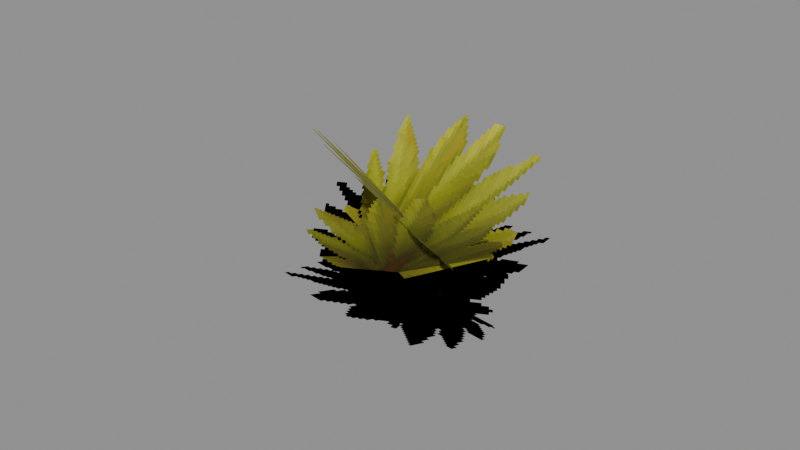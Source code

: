 # Source: Foliage_Leaves_Palm.blend  (saved by Blender 5.0.119; exported with 4.5.12 LTS)
import bpy
from mathutils import Matrix  # noqa: F401  (used for matrix-valued properties, if any)

bpy.ops.wm.read_factory_settings(use_empty=True)
scene = bpy.context.scene
scene.name = 'Scene'

# ---- collections
col_widgets = bpy.data.collections.new('Widgets'); scene.collection.children.link(col_widgets)
col_widgets.hide_viewport = True

# ---- images (referenced by path relative to the original .blend; pixels are not part of the script)
import os
ASSET_DIR = os.environ.get("B2B_ASSET_DIR", "")  # directory of the original .blend (textures are referenced by path, not embedded)
HERE = os.path.dirname(os.path.abspath(__file__))  # packed textures are extracted next to this script under _unpacked/

def load_image(name, relpath, width, height, colorspace="sRGB"):
    """Load a texture the original file referenced (path relative to the .blend, or extracted next to this script)."""
    p = next((c for c in (os.path.join(HERE, relpath), os.path.join(ASSET_DIR, relpath)) if relpath and os.path.exists(c)), "")
    if p:
        img = bpy.data.images.load(p, check_existing=True)
        img.name = name
    else:  # same state as the original file: an image datablock whose file is absent (Cycles renders it pink)
        img = bpy.data.images.new(name, width, height)
        img.source = "FILE"
        img.filepath = "//" + (relpath or name)
    img.colorspace_settings.name = colorspace
    return img
img_image_0 = load_image('Image_0', '_unpacked/Image_0.7f59524d.png', 64, 64, 'sRGB')

# ---- materials (node trees are filled in below, after node groups)
mat_material_0 = bpy.data.materials.new('Material_0')

# ---- material node trees
mat_material_0.use_nodes = True; mat_material_0.node_tree.nodes.clear()
_N = mat_material_0.node_tree.nodes; _L = mat_material_0.node_tree.links
n0 = _N.new('ShaderNodeBsdfPrincipled'); n0.name = 'Principled BSDF'; n0.location = (10, 300)
n0.inputs[2].default_value = 1.0
n1 = _N.new('ShaderNodeOutputMaterial'); n1.name = 'Material Output'; n1.location = (300, 300)
n2 = _N.new('NodeFrame'); n2.name = 'Frame'; n2.location = (0, 0)
n2.label = 'Alpha Clip'
n2.width = 150
n3 = _N.new('ShaderNodeMath'); n3.name = 'Math'; n3.location = (-340, -20)
n3.operation = 'SUBTRACT'
n3.inputs[0].default_value = 1.0
n4 = _N.new('ShaderNodeMath'); n4.name = 'Math.001'; n4.location = (-540, -20)
n4.operation = 'LESS_THAN'
n4.inputs[1].default_value = 0.05
n5 = _N.new('ShaderNodeTexImage'); n5.name = 'Image Texture'; n5.location = (-840, 210)
n5.label = 'BASE COLOR'
n5.image = img_image_0
n5.interpolation = 'Closest'
n5.extension = 'EXTEND'
n3.parent = n2
n4.parent = n2
_L.new(n0.outputs[0], n1.inputs[0])
_L.new(n3.outputs[0], n0.inputs[4])
_L.new(n4.outputs[0], n3.inputs[1])
_L.new(n5.outputs[0], n0.inputs[0])
_L.new(n5.outputs[1], n4.inputs[0])
n1.is_active_output = True

# ---- meshes
me_mesh_0 = bpy.data.meshes.new('Mesh_0')
me_mesh_0.from_pydata([(-1.781, -6.251e-05, 2.344), (1.781, -6.251e-05, 2.344), (-1.781, -6.249e-05, -1.594), (1.781, -6.249e-05, -1.594), (2.159, -1.465, -1.587), (2.543, 0.1667, 1.059), (-0.9584, -0.2645, -1.875), (-0.5746, 1.367, 0.7703), (-0.3711, -2.813, -0.677), (2.24, -1.757, 0.6934), (-1.261, 0.3368, -1.407), (1.35, 1.392, -0.03659), (-2.681, -0.3357, 1.183), (-0.4694, -3.014, 0.3924), (0.06969, 2.259, 0.08638), (2.281, -0.4192, -0.7047), (2.061, -1.232, -1.843), (-1.494, -1.22, -1.613), (2.157, 1.391, -0.4972), (-1.398, 1.403, -0.2676), (0.2264, 1.956, 1.905), (-2.564, 0.1717, 0.5938), (2.513, 0.4649, -0.9325), (-0.2775, -1.32, -2.243)], [], [(0, 2, 1), (2, 3, 1), (4, 6, 5), (6, 7, 5), (8, 10, 9), (10, 11, 9), (12, 14, 13), (14, 15, 13), (16, 18, 17), (18, 19, 17), (20, 22, 21), (22, 23, 21)])
me_mesh_0.polygons.foreach_set('use_smooth', [0, 0, 1, 1, 0, 0, 0, 0, 1, 1, 1, 1])
_uv = me_mesh_0.uv_layers.new(name='UVMap')
_uv.uv.foreach_set('vector', [0.0, 0.9844, 0.0, 0.0, 0.8906, 0.9844, 0.0, 0.0, 0.8906, 0.0, 0.8906, 0.9844, 0.0, 0.9844, 0.0, 0.0, 0.8906, 0.9844, 0.0, 0.0, 0.8906, 0.0, 0.8906, 0.9844, 0.0, 0.9844, 0.0, 0.0, 0.8906, 0.9844, 0.0, 0.0, 0.8906, 0.0, 0.8906, 0.9844, 0.0, 0.9844, 0.0, 0.0, 0.8906, 0.9844, 0.0, 0.0, 0.8906, 0.0, 0.8906, 0.9844, 0.0, 0.9844, 0.0, 0.0, 0.8906, 0.9844, 0.0, 0.0, 0.8906, 0.0, 0.8906, 0.9844, 0.0, 0.9844, 0.0, 0.0, 0.8906, 0.9844, 0.0, 0.0, 0.8906, 0.0, 0.8906, 0.9844])
me_mesh_0.materials.append(mat_material_0)
me_mesh_0.update()
me_mesh_0.normals_split_custom_set([tuple(v) for v in zip(*[iter([0.0, -1.0, -3.239e-09, 0.0, -1.0, -3.239e-09, 0.0, -1.0, -3.239e-09, 0.0, -1.0, -3.237e-09, 0.0, -1.0, -3.237e-09, 0.0, -1.0, -3.237e-09, -0.3476, -0.7749, 0.528, -0.3477, -0.7747, 0.5281, -0.3477, -0.7747, 0.5281, -0.3477, -0.7747, 0.5281, -0.3473, -0.7745, 0.5287, -0.3477, -0.7747, 0.5281, 0.4843, -0.06536, -0.8724, 0.4843, -0.06536, -0.8724, 0.4843, -0.06536, -0.8724, 0.4843, -0.06536, -0.8724, 0.4843, -0.06536, -0.8724, 0.4843, -0.06536, -0.8724, -0.3558, -0.01785, -0.9344, -0.3558, -0.01785, -0.9344, -0.3558, -0.01785, -0.9344, -0.3558, -0.01785, -0.9344, -0.3558, -0.01785, -0.9344, -0.3558, -0.01785, -0.9344, -0.05573, 0.4572, -0.8876, -0.05577, 0.4572, -0.8876, -0.05576, 0.4572, -0.8876, -0.05577, 0.4572, -0.8876, -0.05581, 0.4573, -0.8876, -0.05576, 0.4572, -0.8876, 0.2216, -0.7782, 0.5877, 0.2216, -0.7782, 0.5877, 0.2216, -0.7782, 0.5877, 0.2216, -0.7782, 0.5877, 0.2219, -0.7781, 0.5876, 0.2216, -0.7782, 0.5877])] * 3)])
me_plane = bpy.data.meshes.new('Plane')
me_plane.from_pydata([(-1.0, -6.123e-17, -1.0), (1.0, -6.123e-17, -1.0), (-1.0, 6.123e-17, 1.0), (1.0, 6.123e-17, 1.0)], [], [(0, 1, 3, 2)])
_uv = me_plane.uv_layers.new(name='UVMap')
_uv.uv.foreach_set('vector', [0.0, 0.0, 1.0, 0.0, 1.0, 1.0, 0.0, 1.0])
me_plane.update()
me_cube = bpy.data.meshes.new('Cube')
me_cube.from_pydata([(-1.684, -1.755, -1.51), (-1.684, -1.755, 1.126), (-1.684, 2.3, -1.51), (-1.684, 2.3, 1.126), (1.19, -1.755, -1.51), (1.19, -1.755, 1.126), (1.19, 2.3, -1.51), (1.19, 2.3, 1.126)], [], [(0, 1, 3, 2), (2, 3, 7, 6), (6, 7, 5, 4), (4, 5, 1, 0), (2, 6, 4, 0), (7, 3, 1, 5)])
_uv = me_cube.uv_layers.new(name='UVMap')
_uv.uv.foreach_set('vector', [0.375, 0.0, 0.625, 0.0, 0.625, 0.25, 0.375, 0.25, 0.375, 0.25, 0.625, 0.25, 0.625, 0.5, 0.375, 0.5, 0.375, 0.5, 0.625, 0.5, 0.625, 0.75, 0.375, 0.75, 0.375, 0.75, 0.625, 0.75, 0.625, 1.0, 0.375, 1.0, 0.125, 0.5, 0.375, 0.5, 0.375, 0.75, 0.125, 0.75, 0.625, 0.5, 0.875, 0.5, 0.875, 0.75, 0.625, 0.75])
me_cube.update()
me_cube_001 = bpy.data.meshes.new('Cube.001')
me_cube_001.from_pydata([(-1.855, -1.984, -0.878), (-1.855, -1.984, 1.509), (-1.855, 1.708, -0.878), (-1.855, 1.708, 1.509), (1.86, -1.984, -0.878), (1.86, -1.984, 1.509), (1.86, 1.708, -0.878), (1.86, 1.708, 1.509)], [], [(0, 1, 3, 2), (2, 3, 7, 6), (6, 7, 5, 4), (4, 5, 1, 0), (2, 6, 4, 0), (7, 3, 1, 5)])
_uv = me_cube_001.uv_layers.new(name='UVMap')
_uv.uv.foreach_set('vector', [0.375, 0.0, 0.625, 0.0, 0.625, 0.25, 0.375, 0.25, 0.375, 0.25, 0.625, 0.25, 0.625, 0.5, 0.375, 0.5, 0.375, 0.5, 0.625, 0.5, 0.625, 0.75, 0.375, 0.75, 0.375, 0.75, 0.625, 0.75, 0.625, 1.0, 0.375, 1.0, 0.125, 0.5, 0.375, 0.5, 0.375, 0.75, 0.125, 0.75, 0.625, 0.5, 0.875, 0.5, 0.875, 0.75, 0.625, 0.75])
me_cube_001.update()
me_cube_002 = bpy.data.meshes.new('Cube.002')
me_cube_002.from_pydata([(-1.632, -2.046, -1.423), (-1.632, -2.046, 2.049), (-1.632, 2.678, -1.423), (-1.632, 2.678, 2.049), (1.888, -2.046, -1.423), (1.888, -2.046, 2.049), (1.888, 2.678, -1.423), (1.888, 2.678, 2.049)], [], [(0, 1, 3, 2), (2, 3, 7, 6), (6, 7, 5, 4), (4, 5, 1, 0), (2, 6, 4, 0), (7, 3, 1, 5)])
_uv = me_cube_002.uv_layers.new(name='UVMap')
_uv.uv.foreach_set('vector', [0.375, 0.0, 0.625, 0.0, 0.625, 0.25, 0.375, 0.25, 0.375, 0.25, 0.625, 0.25, 0.625, 0.5, 0.375, 0.5, 0.375, 0.5, 0.625, 0.5, 0.625, 0.75, 0.375, 0.75, 0.375, 0.75, 0.625, 0.75, 0.625, 1.0, 0.375, 1.0, 0.125, 0.5, 0.375, 0.5, 0.375, 0.75, 0.125, 0.75, 0.625, 0.5, 0.875, 0.5, 0.875, 0.75, 0.625, 0.75])
me_cube_002.update()
me_cube_003 = bpy.data.meshes.new('Cube.003')
me_cube_003.from_pydata([(-2.493, -2.222, -0.5528), (-2.493, -2.222, 1.518), (-2.493, 0.1413, -0.5528), (-2.493, 0.1413, 1.518), (1.219, -2.222, -0.5528), (1.219, -2.222, 1.518), (1.219, 0.1413, -0.5528), (1.219, 0.1413, 1.518)], [], [(0, 1, 3, 2), (2, 3, 7, 6), (6, 7, 5, 4), (4, 5, 1, 0), (2, 6, 4, 0), (7, 3, 1, 5)])
_uv = me_cube_003.uv_layers.new(name='UVMap')
_uv.uv.foreach_set('vector', [0.375, 0.0, 0.625, 0.0, 0.625, 0.25, 0.375, 0.25, 0.375, 0.25, 0.625, 0.25, 0.625, 0.5, 0.375, 0.5, 0.375, 0.5, 0.625, 0.5, 0.625, 0.75, 0.375, 0.75, 0.375, 0.75, 0.625, 0.75, 0.625, 1.0, 0.375, 1.0, 0.125, 0.5, 0.375, 0.5, 0.375, 0.75, 0.125, 0.75, 0.625, 0.5, 0.875, 0.5, 0.875, 0.75, 0.625, 0.75])
me_cube_003.update()
me_cube_004 = bpy.data.meshes.new('Cube.004')
me_cube_004.from_pydata([(-2.077, -1.086, -1.674), (-2.077, -1.086, 1.948), (-2.077, 2.256, -1.674), (-2.077, 2.256, 1.948), (2.291, -1.086, -1.674), (2.291, -1.086, 1.948), (2.291, 2.256, -1.674), (2.291, 2.256, 1.948)], [], [(0, 1, 3, 2), (2, 3, 7, 6), (6, 7, 5, 4), (4, 5, 1, 0), (2, 6, 4, 0), (7, 3, 1, 5)])
_uv = me_cube_004.uv_layers.new(name='UVMap')
_uv.uv.foreach_set('vector', [0.375, 0.0, 0.625, 0.0, 0.625, 0.25, 0.375, 0.25, 0.375, 0.25, 0.625, 0.25, 0.625, 0.5, 0.375, 0.5, 0.375, 0.5, 0.625, 0.5, 0.625, 0.75, 0.375, 0.75, 0.375, 0.75, 0.625, 0.75, 0.625, 1.0, 0.375, 1.0, 0.125, 0.5, 0.375, 0.5, 0.375, 0.75, 0.125, 0.75, 0.625, 0.5, 0.875, 0.5, 0.875, 0.75, 0.625, 0.75])
me_cube_004.update()
arm_armature = bpy.data.armatures.new('Armature')  # bones are not reproduced

# ---- objects
ob_leaf_block = bpy.data.objects.new('Leaf_Block', arm_armature)
ob_mesh_0 = bpy.data.objects.new('Mesh_0', me_mesh_0)
ob_wgt_leaf_block = bpy.data.objects.new('WGT-Leaf_Block', me_plane)
ob_wgt_leaf_block_001 = bpy.data.objects.new('WGT-Leaf_Block.001', me_cube)
ob_wgt_leaf_block_002 = bpy.data.objects.new('WGT-Leaf_Block.002', me_cube_001)
ob_wgt_leaf_block_003 = bpy.data.objects.new('WGT-Leaf_Block.003', me_cube_002)
ob_wgt_leaf_block_004 = bpy.data.objects.new('WGT-Leaf_Block.004', me_cube_003)
ob_wgt_leaf_block_005 = bpy.data.objects.new('WGT-Leaf_Block.005', me_cube_004)

# ---- transforms, parenting, visibility, modifiers, constraints
ob_leaf_block.location = (-0.125, 0.1351, 0.75)
ob_leaf_block.rotation_mode = 'QUATERNION'
ob_leaf_block.rotation_quaternion = (0.9255, -0.3786, 0.00576, -0.01173)
ob_leaf_block.show_in_front = True
ob_mesh_0.parent = ob_leaf_block
ob_mesh_0.location = (0.0, 0.0, 0.0)
ob_mesh_0.rotation_mode = 'QUATERNION'
ob_mesh_0.rotation_quaternion = (1.0, 0.0, 0.0, 0.0)
_vg = ob_mesh_0.vertex_groups.new(name='Leaf_Block')
_vg.add([0, 1, 2, 3], 1.0, 'REPLACE')
_vg = ob_mesh_0.vertex_groups.new(name='Leaf_Block.001')
_vg.add([4, 5, 6, 7], 1.0, 'REPLACE')
_vg = ob_mesh_0.vertex_groups.new(name='Leaf_Block.002')
_vg.add([8, 9, 10, 11], 1.0, 'REPLACE')
_vg = ob_mesh_0.vertex_groups.new(name='Leaf_Block.003')
_vg.add([12, 13, 14, 15], 1.0, 'REPLACE')
_vg = ob_mesh_0.vertex_groups.new(name='Leaf_Block.004')
_vg.add([16, 17, 18, 19], 1.0, 'REPLACE')
_vg = ob_mesh_0.vertex_groups.new(name='Leaf_Block.005')
_vg.add([20, 21, 22, 23], 1.0, 'REPLACE')
_m = ob_mesh_0.modifiers.new('Armature', 'ARMATURE')
_m.object = ob_leaf_block
ob_wgt_leaf_block.location = (0.0, 0.0, 0.0)
ob_wgt_leaf_block.hide_render = True
ob_wgt_leaf_block_001.location = (0.0, 0.0, 0.0)
ob_wgt_leaf_block_001.hide_render = True
ob_wgt_leaf_block_002.location = (0.0, 0.0, 0.0)
ob_wgt_leaf_block_002.hide_render = True
ob_wgt_leaf_block_003.location = (0.0, 0.0, 0.0)
ob_wgt_leaf_block_003.hide_render = True
ob_wgt_leaf_block_004.location = (0.0, 0.0, 0.0)
ob_wgt_leaf_block_004.hide_render = True
ob_wgt_leaf_block_005.location = (0.0, 0.0, 0.0)
ob_wgt_leaf_block_005.hide_render = True

# ---- collection membership
scene.collection.objects.link(ob_leaf_block)
scene.collection.objects.link(ob_mesh_0)
col_widgets.objects.link(ob_wgt_leaf_block)
col_widgets.objects.link(ob_wgt_leaf_block_001)
col_widgets.objects.link(ob_wgt_leaf_block_002)
col_widgets.objects.link(ob_wgt_leaf_block_003)
col_widgets.objects.link(ob_wgt_leaf_block_004)
col_widgets.objects.link(ob_wgt_leaf_block_005)

# ---- scene / render settings (as saved in the file)
scene.frame_start = 1; scene.frame_end = 250; scene.frame_set(1)
scene.render.engine = 'BLENDER_EEVEE_NEXT'
scene.render.bake_bias = 0.0
scene.render.bake_samples = 0
scene.cycles.sampling_pattern = 'TABULATED_SOBOL'
scene.eevee.use_volume_custom_range = False
bpy.context.view_layer.update()

# ---- added for rendering (the .blend has no active camera and no usable light): camera, sun + grey world if the file has none
cam_auto = bpy.data.cameras.new('AutoCamera')
cam_auto.lens = 50.0
cam_auto.sensor_width = 36.0
cam_auto.clip_end = 1000.0
ob_auto_camera = bpy.data.objects.new('AutoCamera', cam_auto)
scene.collection.objects.link(ob_auto_camera)
ob_auto_camera.location = (10.2862, -12.68, 9.43899)
ob_auto_camera.rotation_euler = (1.09748, -7.21219e-08, 0.694738)
scene.camera = ob_auto_camera
light_auto_sun = bpy.data.lights.new('AutoSun', 'SUN')
light_auto_sun.energy = 3.0
light_auto_sun.angle = 0.0523599
ob_auto_sun = bpy.data.objects.new('AutoSun', light_auto_sun)
scene.collection.objects.link(ob_auto_sun)
ob_auto_sun.rotation_euler = (0.872665, 0.174533, 0.523599)
if scene.world is None:
    world_auto = bpy.data.worlds.new('AutoWorld')
    world_auto.color = (0.3, 0.3, 0.3)
    scene.world = world_auto
bpy.context.view_layer.update()
